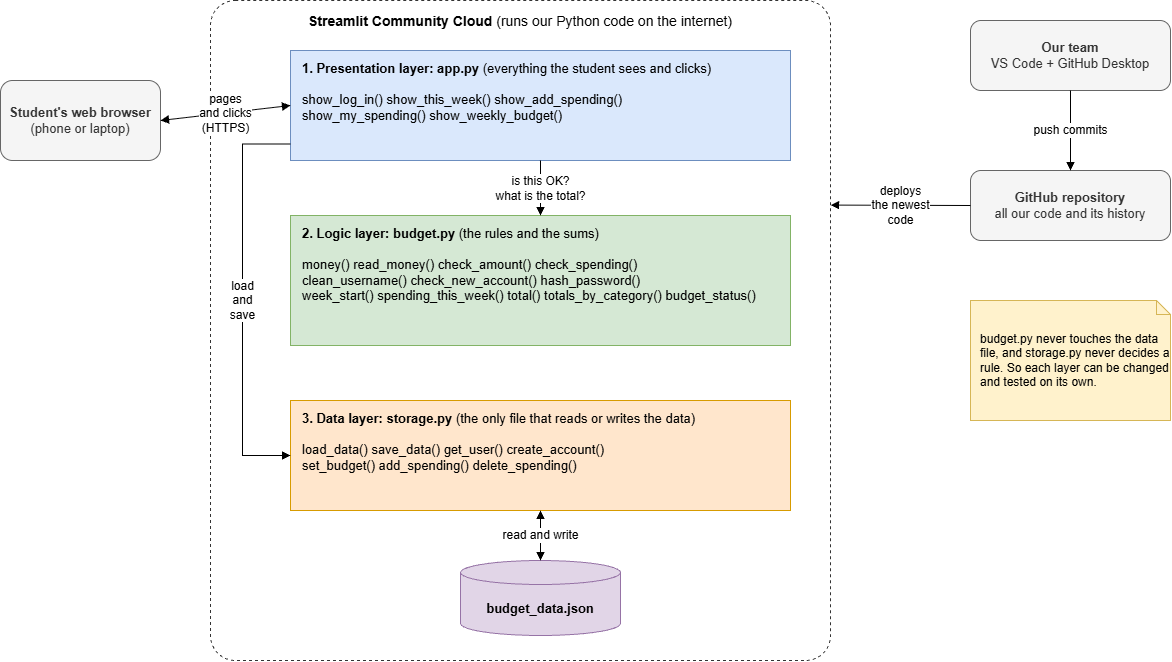

The diagram above was exported from draw.io. Its source (the exported page's mxGraphModel, read from the mxfile embedded in the PNG):
<mxGraphModel dx="1404" dy="778" grid="1" gridSize="10" guides="1" tooltips="1" connect="1" arrows="1" fold="1" page="1" pageScale="1" pageWidth="1220" pageHeight="720" math="0" shadow="0">
  <root>
    <mxCell id="0" />
    <mxCell id="1" parent="0" />
    <mxCell id="browser" parent="1" style="rounded=1;whiteSpace=wrap;html=1;fontSize=13;fillColor=#f5f5f5;strokeColor=#666666;fontColor=#333333;" value="&lt;b&gt;Student's web browser&lt;/b&gt;&lt;br&gt;(phone or laptop)" vertex="1">
      <mxGeometry height="80" width="160" x="20" y="110" as="geometry" />
    </mxCell>
    <mxCell id="cloud" parent="1" style="rounded=1;whiteSpace=wrap;html=1;dashed=1;verticalAlign=top;fontSize=14;fillColor=none;strokeColor=#333333;arcSize=4;spacingTop=6;" value="&lt;b&gt;Streamlit Community Cloud&lt;/b&gt; (runs our Python code on the internet)" vertex="1">
      <mxGeometry height="660" width="620" x="230" y="30" as="geometry" />
    </mxCell>
    <mxCell id="pages" parent="1" style="rounded=0;whiteSpace=wrap;html=1;verticalAlign=top;align=left;spacingLeft=10;spacingTop=4;fontSize=13;fillColor=#dae8fc;strokeColor=#6c8ebf;" value="&lt;b&gt;1. Presentation layer: app.py&lt;/b&gt; (everything the student sees and clicks)&lt;br&gt;&lt;br&gt;show_log_in()  show_this_week()  show_add_spending()&lt;br&gt;show_my_spending()  show_weekly_budget()" vertex="1">
      <mxGeometry height="110" width="500" x="310" y="80" as="geometry" />
    </mxCell>
    <mxCell id="logic" parent="1" style="rounded=0;whiteSpace=wrap;html=1;verticalAlign=top;align=left;spacingLeft=10;spacingTop=4;fontSize=13;fillColor=#d5e8d4;strokeColor=#82b366;" value="&lt;b&gt;2. Logic layer: budget.py&lt;/b&gt; (the rules and the sums)&lt;br&gt;&lt;br&gt;money()  read_money()  check_amount()  check_spending()&lt;br&gt;clean_username()  check_new_account()  hash_password()&lt;br&gt;week_start()  spending_this_week()  total()  totals_by_category()  budget_status()" vertex="1">
      <mxGeometry height="130" width="500" x="310" y="245" as="geometry" />
    </mxCell>
    <mxCell id="storage" parent="1" style="rounded=0;whiteSpace=wrap;html=1;verticalAlign=top;align=left;spacingLeft=10;spacingTop=4;fontSize=13;fillColor=#ffe6cc;strokeColor=#d79b00;" value="&lt;b&gt;3. Data layer: storage.py&lt;/b&gt; (the only file that reads or writes the data)&lt;br&gt;&lt;br&gt;load_data()  save_data()  get_user()  create_account()&lt;br&gt;set_budget()  add_spending()  delete_spending()" vertex="1">
      <mxGeometry height="110" width="500" x="310" y="430" as="geometry" />
    </mxCell>
    <mxCell id="json" parent="1" style="shape=cylinder3;whiteSpace=wrap;html=1;boundedLbl=1;backgroundOutline=1;size=12;fontSize=13;fontStyle=1;fillColor=#e1d5e7;strokeColor=#9673a6;" value="budget_data.json" vertex="1">
      <mxGeometry height="75" width="160" x="480" y="590" as="geometry" />
    </mxCell>
    <mxCell id="c3" edge="1" parent="1" source="browser" style="html=1;endArrow=block;endFill=1;startArrow=block;startFill=1;labelBackgroundColor=#ffffff;fontSize=12;exitX=1;exitY=0.5;entryX=0;entryY=0.5;" target="pages" value="pages&lt;br&gt;and clicks&lt;br&gt;(HTTPS)">
      <mxGeometry relative="1" as="geometry" />
    </mxCell>
    <mxCell id="c4" edge="1" parent="1" source="pages" style="html=1;endArrow=block;endFill=1;labelBackgroundColor=#ffffff;fontSize=12;" target="logic" value="is this OK?&lt;br&gt;what is the total?">
      <mxGeometry relative="1" as="geometry" />
    </mxCell>
    <mxCell id="c5" edge="1" parent="1" source="pages" style="html=1;endArrow=block;endFill=1;labelBackgroundColor=#ffffff;fontSize=12;edgeStyle=orthogonalEdgeStyle;rounded=0;exitX=0;exitY=0.85;entryX=0;entryY=0.5;" target="storage" value="load&lt;br&gt;and&lt;br&gt;save">
      <mxGeometry relative="1" as="geometry">
        <Array as="points">
          <mxPoint x="262" y="173" />
          <mxPoint x="262" y="485" />
        </Array>
      </mxGeometry>
    </mxCell>
    <mxCell id="c6" edge="1" parent="1" source="storage" style="html=1;endArrow=block;endFill=1;startArrow=block;startFill=1;labelBackgroundColor=#ffffff;fontSize=12;" target="json" value="read and write">
      <mxGeometry relative="1" as="geometry" />
    </mxCell>
    <mxCell id="team" parent="1" style="rounded=1;whiteSpace=wrap;html=1;fontSize=13;fillColor=#f5f5f5;strokeColor=#666666;fontColor=#333333;" value="&lt;b&gt;Our team&lt;/b&gt;&lt;br&gt;VS Code + GitHub Desktop" vertex="1">
      <mxGeometry height="70" width="200" x="990" y="50" as="geometry" />
    </mxCell>
    <mxCell id="github" parent="1" style="rounded=1;whiteSpace=wrap;html=1;fontSize=13;fillColor=#f5f5f5;strokeColor=#666666;fontColor=#333333;" value="&lt;b&gt;GitHub repository&lt;/b&gt;&lt;br&gt;all our code and its history" vertex="1">
      <mxGeometry height="70" width="200" x="990" y="200" as="geometry" />
    </mxCell>
    <mxCell id="c7" edge="1" parent="1" source="team" style="html=1;endArrow=block;endFill=1;labelBackgroundColor=#ffffff;fontSize=12;" target="github" value="push commits">
      <mxGeometry relative="1" as="geometry" />
    </mxCell>
    <mxCell id="c8" edge="1" parent="1" source="github" style="html=1;endArrow=block;endFill=1;labelBackgroundColor=#ffffff;fontSize=12;exitX=0;exitY=0.5;entryX=1;entryY=0.31;" target="cloud" value="deploys&lt;br&gt;the newest&lt;br&gt;code">
      <mxGeometry relative="1" as="geometry" />
    </mxCell>
    <mxCell id="c9" parent="1" style="shape=note;whiteSpace=wrap;html=1;size=14;align=left;spacingLeft=8;fontSize=12;fillColor=#fff2cc;strokeColor=#d6b656;" value="budget.py never touches the data file, and storage.py never decides a rule. So each layer can be changed and tested on its own." vertex="1">
      <mxGeometry height="120" width="200" x="990" y="330" as="geometry" />
    </mxCell>
  </root>
</mxGraphModel>